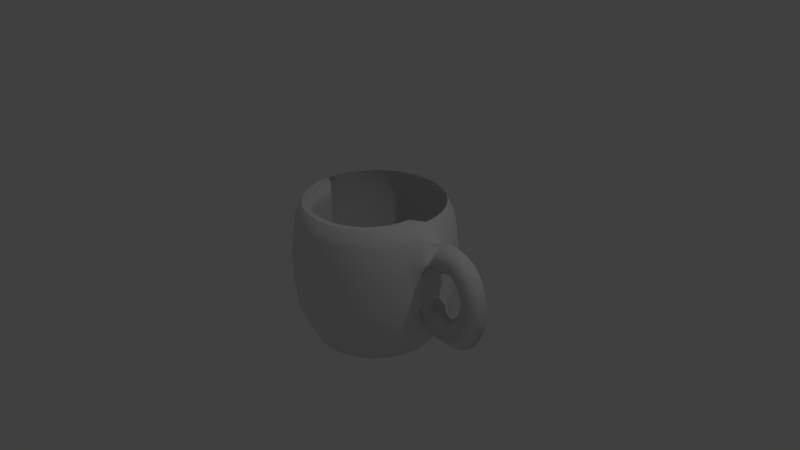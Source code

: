 # Source: cup.blend  (saved by Blender 2.78.0; exported with 4.5.12 LTS)
import bpy
from mathutils import Matrix  # noqa: F401  (used for matrix-valued properties, if any)

bpy.ops.wm.read_factory_settings(use_empty=True)
scene = bpy.context.scene
scene.name = 'Scene'

# ---- collections
col_collection_1 = bpy.data.collections.new('Collection 1'); scene.collection.children.link(col_collection_1)

# ---- world
world_world = bpy.data.worlds.new('World'); scene.world = world_world
world_world.color = (0.05088, 0.05088, 0.05088)
world_world.use_sun_shadow = False
world_world.sun_shadow_jitter_overblur = 0.0
world_world.cycles.sampling_method = 'MANUAL'

# ---- cameras
cam_camera = bpy.data.cameras.new('Camera')
cam_camera.clip_end = 100.0
cam_camera.lens = 35.0
cam_camera.sensor_width = 32.0
cam_camera.sensor_height = 18.0
cam_camera.ortho_scale = 7.314
cam_camera.dof.focus_distance = 0.0
cam_camera.dof.aperture_fstop = 128.0

# ---- lights
light_lamp = bpy.data.lights.new('Lamp', 'POINT')
light_lamp.transmission_factor = 0.0
light_lamp.cutoff_distance = 30.0
light_lamp.energy = 100.0
light_lamp.shadow_buffer_clip_start = 1.001
light_lamp.shadow_soft_size = 0.1
light_lamp.shadow_maximum_resolution = 0.006
light_lamp.use_absolute_resolution = True

# ---- meshes
me_mesh = bpy.data.meshes.new('Mesh')
me_mesh.from_pydata([(-2.813, 0.2, 0.4529), (-2.907, -7.451e-09, 0.629), (-2.813, -0.2, 0.4529), (-2.718, 7.451e-09, 0.2768), (-2.781, 0.2, 0.4675), (-2.854, -1.49e-08, 0.6538), (-2.781, -0.2, 0.4675), (-2.708, 1.49e-08, 0.2812), (-2.749, 0.2, 0.4777), (-2.798, -1.49e-08, 0.6716), (-2.749, -0.2, 0.4777), (-2.7, 1.49e-08, 0.2838), (-2.718, 0.2, 0.4837), (-2.742, -1.118e-08, 0.6822), (-2.718, -0.2, 0.4837), (-2.693, 1.118e-08, 0.2851), (-2.686, 0.2, 0.4855), (-2.685, -7.451e-09, 0.6855), (-2.686, -0.2, 0.4855), (-2.687, 7.451e-09, 0.2855), (-2.655, 0.2, 0.4834), (-2.629, -2.235e-08, 0.6817), (-2.655, -0.2, 0.4834), (-2.681, 2.235e-08, 0.285), (-2.624, 0.2, 0.4775), (-2.575, -2.98e-08, 0.6714), (-2.624, -0.2, 0.4775), (-2.673, 2.98e-08, 0.2836), (-2.595, 0.2, 0.4681), (-2.524, -3.353e-08, 0.6552), (-2.595, -0.2, 0.4681), (-2.665, 3.353e-08, 0.2811), (-2.566, 0.2, 0.4554), (-2.475, -2.98e-08, 0.6337), (-2.566, -0.2, 0.4554), (-2.656, 2.98e-08, 0.277), (-2.538, 0.2, 0.4394), (-2.43, -3.166e-08, 0.6077), (-2.538, -0.2, 0.4394), (-2.646, 3.166e-08, 0.2712), (-2.512, 0.2, 0.4205), (-2.388, -4.284e-08, 0.5777), (-2.512, -0.2, 0.4205), (-2.635, 4.284e-08, 0.2633), (-2.486, 0.2, 0.3988), (-2.349, -5.029e-08, 0.5443), (-2.486, -0.2, 0.3988), (-2.624, 5.029e-08, 0.2532), (-2.463, 0.2, 0.3744), (-2.314, -3.446e-08, 0.5079), (-2.463, -0.2, 0.3744), (-2.612, 3.446e-08, 0.2409), (-2.441, 0.2, 0.3477), (-2.282, -5.122e-08, 0.4689), (-2.441, -0.2, 0.3477), (-2.6, 5.122e-08, 0.2264), (-2.42, 0.2, 0.3187), (-2.253, -5.029e-08, 0.4277), (-2.42, -0.2, 0.3187), (-2.588, 5.029e-08, 0.2097), (-2.402, 0.2, 0.2878), (-2.227, -5.029e-08, 0.3846), (-2.402, -0.2, 0.2878), (-2.577, 5.029e-08, 0.191), (-2.385, 0.2, 0.255), (-2.204, -4.47e-08, 0.3397), (-2.385, -0.2, 0.255), (-2.566, 4.47e-08, 0.1704), (-2.37, 0.2, 0.2207), (-2.184, -5.518e-08, 0.2933), (-2.37, -0.2, 0.2207), (-2.557, 5.518e-08, 0.1481), (-2.358, 0.2, 0.185), (-2.167, -4.796e-08, 0.2457), (-2.358, -0.2, 0.185), (-2.548, 4.796e-08, 0.1243), (-2.347, 0.2, 0.1481), (-2.153, -4.855e-08, 0.197), (-2.347, -0.2, 0.1481), (-2.541, 4.855e-08, 0.09923), (-2.339, 0.2, 0.1103), (-2.143, -4.348e-08, 0.1474), (-2.339, -0.2, 0.1103), (-2.536, 4.348e-08, 0.07316), (-2.333, 0.2, 0.07171), (-2.135, -4.334e-08, 0.09711), (-2.333, -0.2, 0.07171), (-2.531, 4.334e-08, 0.04631), (-2.329, 0.2, 0.03264), (-2.13, -4.63e-08, 0.04634), (-2.329, -0.2, 0.03264), (-2.529, 4.63e-08, 0.01893), (-2.328, 0.2, -0.00673), (-2.128, -4.883e-08, -0.00473), (-2.328, -0.2, -0.00673), (-2.528, 4.883e-08, -0.00873), (-2.328, 0.2, -0.04617), (-2.129, -5.897e-08, -0.05592), (-2.328, -0.2, -0.04616), (-2.528, 5.897e-08, -0.03641), (-2.331, 0.2, -0.08544), (-2.133, -4.884e-08, -0.107), (-2.331, -0.2, -0.08544), (-2.53, 4.884e-08, -0.06384), (-2.337, 0.2, -0.1243), (-2.14, -5.501e-08, -0.1579), (-2.337, -0.2, -0.1243), (-2.534, 5.501e-08, -0.09077), (-2.345, 0.2, -0.1626), (-2.15, -5.076e-08, -0.2083), (-2.345, -0.2, -0.1626), (-2.539, 5.076e-08, -0.1169), (-2.355, 0.2, -0.2), (-2.163, -4.82e-08, -0.258), (-2.355, -0.2, -0.2), (-2.546, 4.82e-08, -0.142), (-2.367, 0.2, -0.2363), (-2.18, -2.328e-08, -0.3068), (-2.367, -0.2, -0.2363), (-2.554, 2.328e-08, -0.1658), (-2.381, 0.2, -0.2713), (-2.2, -4.424e-08, -0.3545), (-2.381, -0.2, -0.2713), (-2.563, 4.424e-08, -0.1881), (-2.398, 0.2, -0.3047), (-2.223, -4.61e-08, -0.4009), (-2.398, -0.2, -0.3047), (-2.573, 4.61e-08, -0.2085), (-2.417, 0.2, -0.3363), (-2.25, -3.353e-08, -0.4456), (-2.417, -0.2, -0.3363), (-2.584, 3.353e-08, -0.227), (-2.438, 0.2, -0.3658), (-2.28, -3.912e-08, -0.4884), (-2.438, -0.2, -0.3658), (-2.596, 3.912e-08, -0.2432), (-2.461, 0.2, -0.3931), (-2.314, -4.936e-08, -0.5289), (-2.461, -0.2, -0.3931), (-2.608, 4.936e-08, -0.2572), (-2.486, 0.2, -0.4177), (-2.352, -4.47e-08, -0.5666), (-2.486, -0.2, -0.4177), (-2.62, 4.47e-08, -0.2689), (-2.513, 0.2, -0.4396), (-2.395, -2.049e-08, -0.6009), (-2.513, -0.2, -0.4396), (-2.631, 2.049e-08, -0.2782), (-2.541, 0.2, -0.4583), (-2.441, -1.49e-08, -0.6312), (-2.541, -0.2, -0.4583), (-2.642, 1.49e-08, -0.2854), (-2.572, 0.2, -0.4738), (-2.491, -1.676e-08, -0.6568), (-2.572, -0.2, -0.4738), (-2.652, 1.676e-08, -0.2907), (-2.603, 0.2, -0.4856), (-2.545, -2.235e-08, -0.6769), (-2.603, -0.2, -0.4856), (-2.662, 2.235e-08, -0.2943), (-2.637, 0.2, -0.4936), (-2.602, -2.235e-08, -0.6906), (-2.637, -0.2, -0.4936), (-2.671, 2.235e-08, -0.2966), (-2.671, 0.2, -0.4975), (-2.661, -1.863e-08, -0.6973), (-2.671, -0.2, -0.4975), (-2.681, 1.863e-08, -0.2977), (-2.707, 0.2, -0.497), (-2.722, -2.608e-08, -0.6964), (-2.707, -0.2, -0.497), (-2.691, 2.608e-08, -0.2976), (-2.744, 0.2, -0.4918), (-2.784, -2.608e-08, -0.6878), (-2.744, -0.2, -0.4918), (-2.703, 2.608e-08, -0.2958), (-2.781, 0.2, -0.4817), (-2.844, -2.235e-08, -0.6714), (-2.781, -0.2, -0.4817), (-2.718, 2.235e-08, -0.292), (-2.819, 0.2, -0.4664), (-2.904, -2.235e-08, -0.6476), (-2.819, -0.2, -0.4664), (-2.735, 2.235e-08, -0.2852), (-2.858, 0.2, -0.4456), (-2.962, -2.98e-08, -0.6166), (-2.858, -0.2, -0.4456), (-2.754, 2.98e-08, -0.2745), (-2.897, 0.2, -0.419), (-3.018, -2.98e-08, -0.5787), (-2.897, -0.2, -0.419), (-2.777, 2.98e-08, -0.2593), (-4.017, 5.429e-08, -0.9927), (-4.017, 1.0, -0.5779), (-4.017, 0.8, -0.9927), (-4.017, 0.9, 0.8318), (-3.861, 0.7846, -0.9927), (-3.841, 0.8827, 0.8318), (-3.711, 0.7391, -0.9927), (-3.672, 0.8315, 0.8318), (-3.572, 0.6652, -0.9927), (-3.517, 0.7483, 0.8318), (-3.451, 0.5657, -0.9927), (-3.38, 0.6364, 0.8318), (-3.352, 0.4445, -0.9927), (-3.268, 0.5, 0.8318), (-3.278, 0.3061, -0.9927), (-3.185, 0.3444, 0.8318), (-3.232, 0.1561, -0.9927), (-3.134, 0.1756, 0.8318), (-3.217, 1.147e-07, -0.9927), (-3.117, 9.546e-08, 0.8318), (-3.232, -0.1561, -0.9927), (-3.134, -0.1756, 0.8318), (-3.278, -0.3061, -0.9927), (-3.185, -0.3444, 0.8318), (-3.352, -0.4445, -0.9927), (-3.268, -0.5, 0.8318), (-3.451, -0.5657, -0.9927), (-3.38, -0.6364, 0.8318), (-3.572, -0.6652, -0.9927), (-3.517, -0.7483, 0.8318), (-3.711, -0.7391, -0.9927), (-3.672, -0.8315, 0.8318), (-3.861, -0.7846, -0.9927), (-3.841, -0.8827, 0.8318), (-4.017, -0.8, -0.9927), (-4.017, -0.9, 0.8318), (-4.173, -0.7846, -0.9927), (-4.192, -0.8827, 0.8318), (-4.323, -0.7391, -0.9927), (-4.361, -0.8315, 0.8318), (-4.461, -0.6652, -0.9927), (-4.517, -0.7483, 0.8318), (-4.583, -0.5657, -0.9927), (-4.653, -0.6364, 0.8318), (-4.682, -0.4445, -0.9927), (-4.765, -0.5, 0.8318), (-4.756, -0.3061, -0.9927), (-4.848, -0.3444, 0.8318), (-4.801, -0.1561, -0.9927), (-4.9, -0.1756, 0.8318), (-4.817, 8.268e-07, -0.9927), (-4.917, 8.966e-07, 0.8318), (-4.801, 0.1561, -0.9927), (-4.9, 0.1756, 0.8318), (-4.756, 0.3061, -0.9927), (-4.848, 0.3444, 0.8318), (-4.682, 0.4445, -0.9927), (-4.765, 0.5, 0.8318), (-4.583, 0.5657, -0.9927), (-4.653, 0.6364, 0.8318), (-4.461, 0.6652, -0.9927), (-4.517, 0.7483, 0.8318), (-4.323, 0.7391, -0.9927), (-4.361, 0.8315, 0.8318), (-4.173, 0.7846, -0.9927), (-4.192, 0.8827, 0.8318), (-4.017, 1.05, -0.1879), (-4.017, 1.05, 0.2321), (-4.017, 1.0, 0.6221), (-3.822, 0.9808, 0.6221), (-3.812, 1.03, 0.2321), (-3.812, 1.03, -0.1879), (-3.822, 0.9808, -0.5779), (-3.634, 0.9239, 0.6221), (-3.615, 0.9701, 0.2321), (-3.615, 0.9701, -0.1879), (-3.634, 0.9239, -0.5779), (-3.461, 0.8315, 0.6221), (-3.433, 0.873, 0.2321), (-3.433, 0.873, -0.1879), (-3.461, 0.8315, -0.5779), (-3.31, 0.7071, 0.6221), (-3.274, 0.7425, 0.2321), (-3.274, 0.7425, -0.1879), (-3.31, 0.7071, -0.5779), (-3.185, 0.5556, 0.6221), (-3.144, 0.5833, 0.2321), (-3.144, 0.5833, -0.1879), (-3.185, 0.5556, -0.5779), (-3.093, 0.3827, 0.6221), (-3.047, 0.4018, 0.2321), (-3.047, 0.4018, -0.1879), (-3.093, 0.3827, -0.5779), (-3.036, 0.1951, 0.6221), (-2.987, 0.2048, 0.2321), (-2.987, 0.2048, -0.1879), (-3.036, 0.1951, -0.5779), (-3.017, 7.452e-08, 0.6221), (-2.967, 6.236e-08, 0.2321), (-2.967, 6.236e-08, -0.1879), (-3.017, 7.452e-08, -0.5779), (-3.036, -0.1951, 0.6221), (-2.987, -0.2048, 0.2321), (-2.987, -0.2048, -0.1879), (-3.036, -0.1951, -0.5779), (-3.093, -0.3827, 0.6221), (-3.047, -0.4018, 0.2321), (-3.047, -0.4018, -0.1879), (-3.093, -0.3827, -0.5779), (-3.185, -0.5556, 0.6221), (-3.144, -0.5833, 0.2321), (-3.144, -0.5833, -0.1879), (-3.185, -0.5556, -0.5779), (-3.31, -0.7071, 0.6221), (-3.274, -0.7425, 0.2321), (-3.274, -0.7425, -0.1879), (-3.31, -0.7071, -0.5779), (-3.461, -0.8315, 0.6221), (-3.433, -0.873, 0.2321), (-3.433, -0.873, -0.1879), (-3.461, -0.8315, -0.5779), (-3.634, -0.9239, 0.6221), (-3.615, -0.9701, 0.2321), (-3.615, -0.9701, -0.1879), (-3.634, -0.9239, -0.5779), (-3.822, -0.9808, 0.6221), (-3.812, -1.03, 0.2321), (-3.812, -1.03, -0.1879), (-3.822, -0.9808, -0.5779), (-4.017, -1.0, 0.6221), (-4.017, -1.05, 0.2321), (-4.017, -1.05, -0.1879), (-4.017, -1.0, -0.5779), (-4.212, -0.9808, 0.6221), (-4.222, -1.03, 0.2321), (-4.222, -1.03, -0.1879), (-4.212, -0.9808, -0.5779), (-4.4, -0.9239, 0.6221), (-4.419, -0.9701, 0.2321), (-4.419, -0.9701, -0.1879), (-4.4, -0.9239, -0.5779), (-4.572, -0.8315, 0.6221), (-4.6, -0.873, 0.2321), (-4.6, -0.873, -0.1879), (-4.572, -0.8315, -0.5779), (-4.724, -0.7071, 0.6221), (-4.759, -0.7425, 0.2321), (-4.759, -0.7425, -0.1879), (-4.724, -0.7071, -0.5779), (-4.848, -0.5556, 0.6221), (-4.89, -0.5833, 0.2321), (-4.89, -0.5833, -0.1879), (-4.848, -0.5556, -0.5779), (-4.941, -0.3827, 0.6221), (-4.987, -0.4018, 0.2321), (-4.987, -0.4018, -0.1879), (-4.941, -0.3827, -0.5779), (-4.998, -0.1951, 0.6221), (-5.047, -0.2048, 0.2321), (-5.047, -0.2048, -0.1879), (-4.998, -0.1951, -0.5779), (-5.017, 9.646e-07, 0.6221), (-5.067, 9.97e-07, 0.2321), (-5.067, 9.97e-07, -0.1879), (-5.017, 9.646e-07, -0.5779), (-4.998, 0.1951, 0.6221), (-5.047, 0.2048, 0.2321), (-5.047, 0.2048, -0.1879), (-4.998, 0.1951, -0.5779), (-4.941, 0.3827, 0.6221), (-4.987, 0.4018, 0.2321), (-4.987, 0.4018, -0.1879), (-4.941, 0.3827, -0.5779), (-4.848, 0.5556, 0.6221), (-4.89, 0.5833, 0.2321), (-4.89, 0.5833, -0.1879), (-4.848, 0.5556, -0.5779), (-4.724, 0.7071, 0.6221), (-4.759, 0.7425, 0.2321), (-4.759, 0.7425, -0.1879), (-4.724, 0.7071, -0.5779), (-4.572, 0.8315, 0.6221), (-4.6, 0.873, 0.2321), (-4.6, 0.873, -0.1879), (-4.572, 0.8315, -0.5779), (-4.4, 0.9239, 0.6221), (-4.419, 0.9701, 0.2321), (-4.419, 0.9701, -0.1879), (-4.4, 0.9239, -0.5779), (-4.212, 0.9808, 0.6221), (-4.222, 1.03, 0.2321), (-4.222, 1.03, -0.1879), (-4.212, 0.9808, -0.5779), (-3.117, 9.546e-08, 0.8318), (-3.134, -0.1756, 0.8318), (-3.185, -0.3444, 0.8318), (-3.268, -0.5, 0.8318), (-3.38, -0.6364, 0.8318), (-3.517, -0.7483, 0.8318), (-3.672, -0.8315, 0.8318), (-3.841, -0.8827, 0.8318), (-4.017, -0.9, 0.8318), (-4.192, -0.8827, 0.8318), (-4.361, -0.8315, 0.8318), (-4.517, -0.7483, 0.8318), (-4.653, -0.6364, 0.8318), (-4.765, -0.5, 0.8318), (-4.848, -0.3444, 0.8318), (-4.9, -0.1756, 0.8318), (-4.917, 8.966e-07, 0.8318), (-3.297, -0.1075, 0.8318), (-3.311, -0.248, 0.8318), (-3.352, -0.383, 0.8318), (-3.418, -0.5075, 0.8318), (-3.508, -0.6166, 0.8318), (-3.617, -0.7062, 0.8318), (-3.741, -0.7727, 0.8318), (-3.876, -0.8137, 0.8318), (-4.017, -0.8275, 0.8318), (-4.157, -0.8137, 0.8318), (-4.292, -0.7727, 0.8318), (-4.417, -0.7062, 0.8318), (-4.526, -0.6166, 0.8318), (-4.615, -0.5075, 0.8318), (-4.682, -0.383, 0.8318), (-4.723, -0.248, 0.8318), (-4.737, -0.1075, 0.8318), (-3.297, -0.1075, 0.8318), (-3.311, -0.248, 0.8318), (-3.352, -0.383, 0.8318), (-3.418, -0.5075, 0.8318), (-3.508, -0.6166, 0.8318), (-3.617, -0.7062, 0.8318), (-3.741, -0.7727, 0.8318), (-3.876, -0.8137, 0.8318), (-4.017, -0.8275, 0.8318), (-4.157, -0.8137, 0.8318), (-4.292, -0.7727, 0.8318), (-4.417, -0.7062, 0.8318), (-4.526, -0.6166, 0.8318), (-4.615, -0.5075, 0.8318), (-4.682, -0.383, 0.8318), (-4.723, -0.248, 0.8318), (-4.737, -0.1075, 0.8318), (-3.297, -0.1075, 0.6233), (-3.311, -0.248, 0.6233), (-3.352, -0.383, 0.6233), (-3.418, -0.5075, 0.6233), (-3.508, -0.6166, 0.6233), (-3.617, -0.7062, 0.6233), (-3.741, -0.7727, 0.6233), (-3.876, -0.8137, 0.6233), (-4.017, -0.8275, 0.6233), (-4.157, -0.8137, 0.6233), (-4.292, -0.7727, 0.6233), (-4.417, -0.7062, 0.6233), (-4.526, -0.6166, 0.6233), (-4.615, -0.5075, 0.6233), (-4.682, -0.383, 0.6233), (-4.723, -0.248, 0.6233), (-4.737, -0.1075, 0.6233), (-3.297, -0.1075, 0.2316), (-3.311, -0.248, 0.2316), (-3.352, -0.383, 0.2316), (-3.418, -0.5075, 0.2316), (-3.508, -0.6166, 0.2316), (-3.617, -0.7062, 0.2316), (-3.741, -0.7727, 0.2316), (-3.876, -0.8137, 0.2316), (-4.017, -0.8275, 0.2316), (-4.157, -0.8137, 0.2316), (-4.292, -0.7727, 0.2316), (-4.417, -0.7062, 0.2316), (-4.526, -0.6166, 0.2316), (-4.615, -0.5075, 0.2316), (-4.682, -0.383, 0.2316), (-4.723, -0.248, 0.2316), (-4.737, -0.1075, 0.2316), (-3.297, -0.1075, -0.1916), (-3.311, -0.248, -0.1916), (-3.352, -0.383, -0.1916), (-3.418, -0.5075, -0.1916), (-3.508, -0.6166, -0.1916), (-3.617, -0.7062, -0.1916), (-3.741, -0.7727, -0.1916), (-3.876, -0.8137, -0.1916), (-4.017, -0.8275, -0.1916), (-4.157, -0.8137, -0.1916), (-4.292, -0.7727, -0.1916), (-4.417, -0.7062, -0.1916), (-4.526, -0.6166, -0.1916), (-4.615, -0.5075, -0.1916), (-4.682, -0.383, -0.1916), (-4.723, -0.248, -0.1916), (-4.737, -0.1075, -0.1916), (-3.297, -0.1075, -0.7286), (-3.311, -0.248, -0.7286), (-3.352, -0.383, -0.7286), (-3.418, -0.5075, -0.7286), (-3.508, -0.6166, -0.7286), (-3.617, -0.7062, -0.7286), (-3.741, -0.7727, -0.7286), (-3.876, -0.8137, -0.7286), (-4.017, -0.8275, -0.7286), (-4.157, -0.8137, -0.7286), (-4.292, -0.7727, -0.7286), (-4.417, -0.7062, -0.7286), (-4.526, -0.6166, -0.7286), (-4.615, -0.5075, -0.7286), (-4.682, -0.383, -0.7286), (-4.723, -0.248, -0.7286), (-4.737, -0.1075, -0.7286), (-3.3, -0.1426, -0.7286), (-3.315, -0.2471, -0.7286), (-3.356, -0.3813, -0.7286), (-3.422, -0.505, -0.7286), (-3.511, -0.6134, -0.7286), (-3.619, -0.7023, -0.7286), (-3.743, -0.7684, -0.7286), (-3.877, -0.8091, -0.7286), (-4.017, -0.8229, -0.7286), (-4.156, -0.8091, -0.7286), (-4.291, -0.7684, -0.7286), (-4.414, -0.7023, -0.7286), (-4.523, -0.6134, -0.7286), (-4.612, -0.505, -0.7286), (-4.678, -0.3813, -0.7286), (-4.718, -0.2471, -0.7286), (-4.733, -0.1426, -0.7286)], [], [(0, 4, 7, 3), (1, 5, 4, 0), (2, 6, 5, 1), (3, 7, 6, 2), (4, 8, 11, 7), (5, 9, 8, 4), (6, 10, 9, 5), (7, 11, 10, 6), (8, 12, 15, 11), (9, 13, 12, 8), (10, 14, 13, 9), (11, 15, 14, 10), (12, 16, 19, 15), (13, 17, 16, 12), (14, 18, 17, 13), (15, 19, 18, 14), (16, 20, 23, 19), (17, 21, 20, 16), (18, 22, 21, 17), (19, 23, 22, 18), (20, 24, 27, 23), (21, 25, 24, 20), (22, 26, 25, 21), (23, 27, 26, 22), (24, 28, 31, 27), (25, 29, 28, 24), (26, 30, 29, 25), (27, 31, 30, 26), (28, 32, 35, 31), (29, 33, 32, 28), (30, 34, 33, 29), (31, 35, 34, 30), (32, 36, 39, 35), (33, 37, 36, 32), (34, 38, 37, 33), (35, 39, 38, 34), (36, 40, 43, 39), (37, 41, 40, 36), (38, 42, 41, 37), (39, 43, 42, 38), (40, 44, 47, 43), (41, 45, 44, 40), (42, 46, 45, 41), (43, 47, 46, 42), (44, 48, 51, 47), (45, 49, 48, 44), (46, 50, 49, 45), (47, 51, 50, 46), (48, 52, 55, 51), (49, 53, 52, 48), (50, 54, 53, 49), (51, 55, 54, 50), (52, 56, 59, 55), (53, 57, 56, 52), (54, 58, 57, 53), (55, 59, 58, 54), (56, 60, 63, 59), (57, 61, 60, 56), (58, 62, 61, 57), (59, 63, 62, 58), (60, 64, 67, 63), (61, 65, 64, 60), (62, 66, 65, 61), (63, 67, 66, 62), (64, 68, 71, 67), (65, 69, 68, 64), (66, 70, 69, 65), (67, 71, 70, 66), (68, 72, 75, 71), (69, 73, 72, 68), (70, 74, 73, 69), (71, 75, 74, 70), (72, 76, 79, 75), (73, 77, 76, 72), (74, 78, 77, 73), (75, 79, 78, 74), (76, 80, 83, 79), (77, 81, 80, 76), (78, 82, 81, 77), (79, 83, 82, 78), (80, 84, 87, 83), (81, 85, 84, 80), (82, 86, 85, 81), (83, 87, 86, 82), (84, 88, 91, 87), (85, 89, 88, 84), (86, 90, 89, 85), (87, 91, 90, 86), (88, 92, 95, 91), (89, 93, 92, 88), (90, 94, 93, 89), (91, 95, 94, 90), (92, 96, 99, 95), (93, 97, 96, 92), (94, 98, 97, 93), (95, 99, 98, 94), (96, 100, 103, 99), (97, 101, 100, 96), (98, 102, 101, 97), (99, 103, 102, 98), (100, 104, 107, 103), (101, 105, 104, 100), (102, 106, 105, 101), (103, 107, 106, 102), (104, 108, 111, 107), (105, 109, 108, 104), (106, 110, 109, 105), (107, 111, 110, 106), (108, 112, 115, 111), (109, 113, 112, 108), (110, 114, 113, 109), (111, 115, 114, 110), (112, 116, 119, 115), (113, 117, 116, 112), (114, 118, 117, 113), (115, 119, 118, 114), (116, 120, 123, 119), (117, 121, 120, 116), (118, 122, 121, 117), (119, 123, 122, 118), (120, 124, 127, 123), (121, 125, 124, 120), (122, 126, 125, 121), (123, 127, 126, 122), (124, 128, 131, 127), (125, 129, 128, 124), (126, 130, 129, 125), (127, 131, 130, 126), (128, 132, 135, 131), (129, 133, 132, 128), (130, 134, 133, 129), (131, 135, 134, 130), (132, 136, 139, 135), (133, 137, 136, 132), (134, 138, 137, 133), (135, 139, 138, 134), (136, 140, 143, 139), (137, 141, 140, 136), (138, 142, 141, 137), (139, 143, 142, 138), (140, 144, 147, 143), (141, 145, 144, 140), (142, 146, 145, 141), (143, 147, 146, 142), (144, 148, 151, 147), (145, 149, 148, 144), (146, 150, 149, 145), (147, 151, 150, 146), (148, 152, 155, 151), (149, 153, 152, 148), (150, 154, 153, 149), (151, 155, 154, 150), (152, 156, 159, 155), (153, 157, 156, 152), (154, 158, 157, 153), (155, 159, 158, 154), (156, 160, 163, 159), (157, 161, 160, 156), (158, 162, 161, 157), (159, 163, 162, 158), (160, 164, 167, 163), (161, 165, 164, 160), (162, 166, 165, 161), (163, 167, 166, 162), (164, 168, 171, 167), (165, 169, 168, 164), (166, 170, 169, 165), (167, 171, 170, 166), (168, 172, 175, 171), (169, 173, 172, 168), (170, 174, 173, 169), (171, 175, 174, 170), (172, 176, 179, 175), (173, 177, 176, 172), (174, 178, 177, 173), (175, 179, 178, 174), (176, 180, 183, 179), (177, 181, 180, 176), (178, 182, 181, 177), (179, 183, 182, 178), (180, 184, 187, 183), (181, 185, 184, 180), (182, 186, 185, 181), (183, 187, 186, 182), (184, 188, 191, 187), (185, 189, 188, 184), (186, 190, 189, 185), (187, 191, 190, 186), (192, 194, 196), (355, 354, 358, 359), (260, 195, 197, 261), (192, 196, 198), (356, 355, 359, 360), (261, 197, 199, 265), (192, 198, 200), (242, 356, 360, 244), (265, 199, 201, 269), (192, 200, 202), (358, 357, 361, 362), (269, 201, 203, 273), (192, 202, 204), (359, 358, 362, 363), (273, 203, 205, 277), (192, 204, 206), (360, 359, 363, 364), (277, 205, 207, 281), (192, 206, 208), (244, 360, 364, 246), (281, 207, 209, 285), (192, 208, 210), (362, 361, 365, 366), (285, 209, 211, 289), (192, 210, 212), (363, 362, 366, 367), (289, 211, 213, 293), (192, 212, 214), (364, 363, 367, 368), (293, 213, 215, 297), (192, 214, 216), (246, 364, 368, 248), (297, 215, 217, 301), (192, 216, 218), (366, 365, 369, 370), (301, 217, 219, 305), (192, 218, 220), (367, 366, 370, 371), (305, 219, 221, 309), (192, 220, 222), (368, 367, 371, 372), (309, 221, 223, 313), (192, 222, 224), (248, 368, 372, 250), (313, 223, 225, 317), (192, 224, 226), (370, 369, 373, 374), (317, 225, 227, 321), (192, 226, 228), (371, 370, 374, 375), (321, 227, 229, 325), (192, 228, 230), (372, 371, 375, 376), (325, 229, 231, 329), (192, 230, 232), (250, 372, 376, 252), (329, 231, 233, 333), (192, 232, 234), (374, 373, 377, 378), (333, 233, 235, 337), (192, 234, 236), (375, 374, 378, 379), (337, 235, 237, 341), (192, 236, 238), (376, 375, 379, 380), (341, 237, 239, 345), (192, 238, 240), (252, 376, 380, 254), (345, 239, 241, 349), (192, 240, 242), (378, 377, 381, 382), (349, 241, 243, 353), (192, 242, 244), (379, 378, 382, 383), (353, 243, 245, 357), (192, 244, 246), (380, 379, 383, 384), (357, 245, 247, 361), (192, 246, 248), (254, 380, 384, 256), (361, 247, 249, 365), (192, 248, 250), (382, 381, 260, 259), (365, 249, 251, 369), (192, 250, 252), (383, 382, 259, 258), (369, 251, 253, 373), (192, 252, 254), (384, 383, 258, 193), (373, 253, 255, 377), (192, 254, 256), (256, 384, 193, 194), (377, 255, 257, 381), (192, 256, 194), (354, 353, 357, 358), (381, 257, 195, 260), (240, 352, 356, 242), (352, 351, 355, 356), (351, 350, 354, 355), (350, 349, 353, 354), (238, 348, 352, 240), (348, 347, 351, 352), (347, 346, 350, 351), (346, 345, 349, 350), (236, 344, 348, 238), (344, 343, 347, 348), (343, 342, 346, 347), (342, 341, 345, 346), (234, 340, 344, 236), (340, 339, 343, 344), (339, 338, 342, 343), (338, 337, 341, 342), (232, 336, 340, 234), (336, 335, 339, 340), (335, 334, 338, 339), (334, 333, 337, 338), (230, 332, 336, 232), (332, 331, 335, 336), (331, 330, 334, 335), (330, 329, 333, 334), (228, 328, 332, 230), (328, 327, 331, 332), (327, 326, 330, 331), (326, 325, 329, 330), (226, 324, 328, 228), (324, 323, 327, 328), (323, 322, 326, 327), (322, 321, 325, 326), (224, 320, 324, 226), (320, 319, 323, 324), (319, 318, 322, 323), (318, 317, 321, 322), (222, 316, 320, 224), (316, 315, 319, 320), (315, 314, 318, 319), (314, 313, 317, 318), (220, 312, 316, 222), (312, 311, 315, 316), (311, 310, 314, 315), (310, 309, 313, 314), (218, 308, 312, 220), (308, 307, 311, 312), (307, 306, 310, 311), (306, 305, 309, 310), (216, 304, 308, 218), (304, 303, 307, 308), (303, 302, 306, 307), (302, 301, 305, 306), (214, 300, 304, 216), (300, 299, 303, 304), (299, 298, 302, 303), (298, 297, 301, 302), (212, 296, 300, 214), (296, 295, 299, 300), (295, 294, 298, 299), (294, 293, 297, 298), (210, 292, 296, 212), (1, 0, 286, 285, 289), (291, 290, 294, 295), (2, 294, 290, 3), (208, 288, 292, 210), (2, 1, 289, 293, 294), (287, 286, 290, 291), (3, 290, 286, 0), (206, 284, 288, 208), (284, 283, 287, 288), (283, 282, 286, 287), (282, 281, 285, 286), (204, 280, 284, 206), (280, 279, 283, 284), (279, 278, 282, 283), (278, 277, 281, 282), (202, 276, 280, 204), (276, 275, 279, 280), (275, 274, 278, 279), (274, 273, 277, 278), (200, 272, 276, 202), (272, 271, 275, 276), (271, 270, 274, 275), (270, 269, 273, 274), (198, 268, 272, 200), (268, 267, 271, 272), (267, 266, 270, 271), (266, 265, 269, 270), (196, 264, 268, 198), (264, 263, 267, 268), (263, 262, 266, 267), (262, 261, 265, 266), (194, 193, 264, 196), (193, 258, 263, 264), (258, 259, 262, 263), (259, 260, 261, 262), (189, 190, 295, 296, 292), (189, 292, 288, 287, 188), (191, 188, 287, 291), (190, 191, 291, 295), (219, 217, 388, 389), (225, 223, 391, 392), (231, 229, 394, 395), (237, 235, 397, 398), (243, 241, 400, 401), (217, 215, 387, 388), (223, 221, 390, 391), (229, 227, 393, 394), (235, 233, 396, 397), (241, 239, 399, 400), (215, 213, 386, 387), (221, 219, 389, 390), (227, 225, 392, 393), (233, 231, 395, 396), (239, 237, 398, 399), (213, 211, 385, 386), (390, 389, 406, 407), (398, 397, 414, 415), (391, 390, 407, 408), (399, 398, 415, 416), (392, 391, 408, 409), (400, 399, 416, 417), (393, 392, 409, 410), (386, 385, 402, 403), (401, 400, 417, 418), (394, 393, 410, 411), (387, 386, 403, 404), (395, 394, 411, 412), (388, 387, 404, 405), (396, 395, 412, 413), (389, 388, 405, 406), (397, 396, 413, 414), (411, 410, 427, 428), (404, 403, 420, 421), (412, 411, 428, 429), (405, 404, 421, 422), (413, 412, 429, 430), (406, 405, 422, 423), (414, 413, 430, 431), (407, 406, 423, 424), (415, 414, 431, 432), (408, 407, 424, 425), (416, 415, 432, 433), (409, 408, 425, 426), (417, 416, 433, 434), (410, 409, 426, 427), (403, 402, 419, 420), (418, 417, 434, 435), (432, 431, 448, 449), (425, 424, 441, 442), (433, 432, 449, 450), (426, 425, 442, 443), (434, 433, 450, 451), (427, 426, 443, 444), (420, 419, 436, 437), (435, 434, 451, 452), (428, 427, 444, 445), (421, 420, 437, 438), (429, 428, 445, 446), (422, 421, 438, 439), (430, 429, 446, 447), (423, 422, 439, 440), (431, 430, 447, 448), (424, 423, 440, 441), (446, 445, 462, 463), (439, 438, 455, 456), (447, 446, 463, 464), (440, 439, 456, 457), (448, 447, 464, 465), (441, 440, 457, 458), (449, 448, 465, 466), (442, 441, 458, 459), (450, 449, 466, 467), (443, 442, 459, 460), (451, 450, 467, 468), (444, 443, 460, 461), (437, 436, 453, 454), (452, 451, 468, 469), (445, 444, 461, 462), (438, 437, 454, 455), (467, 466, 483, 484), (460, 459, 476, 477), (468, 467, 484, 485), (461, 460, 477, 478), (454, 453, 470, 471), (469, 468, 485, 486), (462, 461, 478, 479), (455, 454, 471, 472), (463, 462, 479, 480), (456, 455, 472, 473), (464, 463, 480, 481), (457, 456, 473, 474), (465, 464, 481, 482), (458, 457, 474, 475), (466, 465, 482, 483), (459, 458, 475, 476), (473, 472, 489, 490), (481, 480, 497, 498), (474, 473, 490, 491), (482, 481, 498, 499), (475, 474, 491, 492), (483, 482, 499, 500), (476, 475, 492, 493), (484, 483, 500, 501), (477, 476, 493, 494), (485, 484, 501, 502), (478, 477, 494, 495), (471, 470, 487, 488), (486, 485, 502, 503), (479, 478, 495, 496), (472, 471, 488, 489), (480, 479, 496, 497), (494, 493, 510, 511), (502, 501, 518, 519), (495, 494, 511, 512), (488, 487, 504, 505), (503, 502, 519, 520), (496, 495, 512, 513), (489, 488, 505, 506), (497, 496, 513, 514), (490, 489, 506, 507), (498, 497, 514, 515), (491, 490, 507, 508), (499, 498, 515, 516), (492, 491, 508, 509), (500, 499, 516, 517), (493, 492, 509, 510), (501, 500, 517, 518)])
me_mesh.polygons.foreach_set('use_smooth', [True] * 512)
me_mesh.use_remesh_preserve_volume = False
me_mesh.use_remesh_preserve_attributes = False
me_mesh.use_mirror_vertex_groups = False
me_mesh.update()

# ---- objects
ob_nurbspath = bpy.data.objects.new('NurbsPath', me_mesh)
ob_lamp = bpy.data.objects.new('Lamp', light_lamp)
ob_camera = bpy.data.objects.new('Camera', cam_camera)

# ---- transforms, parenting, visibility, modifiers, constraints
ob_nurbspath.location = (4.14, 9.827e-10, -0.007314)
ob_nurbspath.lineart.crease_threshold = 0.0
ob_lamp.location = (4.076, 1.005, 5.904)
ob_lamp.rotation_euler = (0.6503, 0.05522, 1.866)
ob_lamp.lock_rotations_4d = False
ob_lamp.empty_display_type = 'ARROWS'
ob_lamp.color = (0.0, 0.0, 0.0, 0.0)
ob_lamp.lineart.crease_threshold = 0.0
ob_camera.location = (7.481, -6.508, 5.344)
ob_camera.rotation_euler = (1.109, 0.0, 0.8149)
ob_camera.lock_rotations_4d = False
ob_camera.empty_display_type = 'ARROWS'
ob_camera.color = (0.0, 0.0, 0.0, 0.0)
ob_camera.display_type = 'WIRE'
ob_camera.lineart.crease_threshold = 0.0

# ---- collection membership
col_collection_1.objects.link(ob_nurbspath)
col_collection_1.objects.link(ob_lamp)
col_collection_1.objects.link(ob_camera)

# ---- scene / render settings (as saved in the file)
scene.camera = ob_camera
scene.frame_start = 1; scene.frame_end = 250; scene.frame_set(3)
scene.render.engine = 'BLENDER_EEVEE_NEXT'
scene.render.resolution_percentage = 50
scene.render.dither_intensity = 0.0
scene.cycles.use_denoising = False
scene.cycles.samples = 128
scene.cycles.sampling_pattern = 'TABULATED_SOBOL'
scene.cycles.light_sampling_threshold = 0.0
scene.cycles.use_adaptive_sampling = False
scene.cycles.use_light_tree = False
scene.cycles.blur_glossy = 0.0
scene.cycles.sample_clamp_indirect = 0.0
scene.view_settings.view_transform = 'Standard'
bpy.context.view_layer.update()
